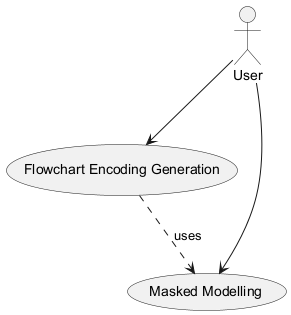

The diagram above was rendered by PlantUML. Its source (embedded in the PNG):
@startuml
actor User as "User"
usecase "Flowchart Encoding Generation" as (FlowchartEncodingGeneration)
usecase "Masked Modelling" as (MaskedModelling)
User --> (FlowchartEncodingGeneration)
User --> (MaskedModelling)
(FlowchartEncodingGeneration) ..> (MaskedModelling) : uses
@enduml